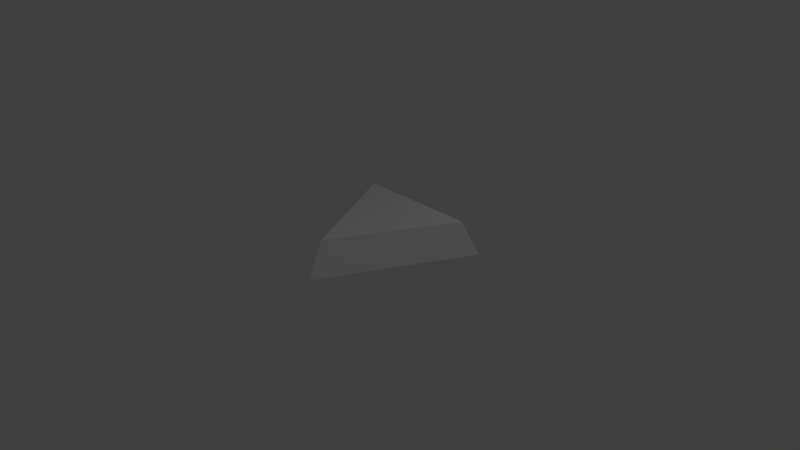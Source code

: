 # Source: equitrianglebutton.blend  (saved by Blender 2.79.0; exported with 4.5.12 LTS)
import bpy
from mathutils import Matrix  # noqa: F401  (used for matrix-valued properties, if any)

bpy.ops.wm.read_factory_settings(use_empty=True)
scene = bpy.context.scene
scene.name = 'Scene'

# ---- collections
col_collection_1 = bpy.data.collections.new('Collection 1'); scene.collection.children.link(col_collection_1)

# ---- materials (node trees are filled in below, after node groups)
mat_material = bpy.data.materials.new('Material')
mat_material.alpha_threshold = 0.0
mat_material.use_transparent_shadow = False
mat_material.roughness = 0.5
mat_material.line_color = (0.0, 0.0, 0.0, 1.0)

# ---- material node trees

# ---- world
world_world = bpy.data.worlds.new('World'); scene.world = world_world
world_world.color = (0.05088, 0.05088, 0.05088)
world_world.use_sun_shadow = False
world_world.sun_shadow_jitter_overblur = 0.0
world_world.cycles.sampling_method = 'MANUAL'

# ---- cameras
cam_camera = bpy.data.cameras.new('Camera')
cam_camera.clip_end = 100.0
cam_camera.lens = 35.0
cam_camera.sensor_width = 32.0
cam_camera.sensor_height = 18.0
cam_camera.ortho_scale = 7.314
cam_camera.dof.focus_distance = 0.0
cam_camera.dof.aperture_fstop = 128.0

# ---- lights
light_lamp = bpy.data.lights.new('Lamp', 'POINT')
light_lamp.transmission_factor = 0.0
light_lamp.cutoff_distance = 30.0
light_lamp.energy = 100.0
light_lamp.shadow_buffer_clip_start = 1.001
light_lamp.shadow_soft_size = 0.1
light_lamp.shadow_maximum_resolution = 0.006
light_lamp.use_absolute_resolution = True

# ---- meshes
me_cube = bpy.data.meshes.new('Cube')
me_cube.from_pydata([(1.0, -1.0, -1.0), (-1.0, -1.0, -1.0), (-0.00143, 0.985, -1.0), (0.8339, -0.8674, 1.0), (-0.8126, -0.8505, 1.0), (0.01402, 0.7627, 1.0)], [], [(0, 3, 4, 1), (1, 4, 5, 2), (4, 3, 5), (1, 2, 0), (3, 0, 2, 5)])
me_cube.materials.append(mat_material)
me_cube.use_remesh_preserve_volume = False
me_cube.use_remesh_preserve_attributes = False
me_cube.use_mirror_vertex_groups = False
me_cube.update()

# ---- objects
ob_cube = bpy.data.objects.new('Cube', me_cube)
ob_lamp = bpy.data.objects.new('Lamp', light_lamp)
ob_camera = bpy.data.objects.new('Camera', cam_camera)

# ---- transforms, parenting, visibility, modifiers, constraints
ob_cube.location = (-0.006159, 0.0, 0.2299)
ob_cube.rotation_euler = (0.0, -0.0, -3.127)
ob_cube.scale = (1.0, 1.0, 0.2289)
ob_cube.lock_rotations_4d = False
ob_cube.empty_display_type = 'ARROWS'
ob_cube.lineart.crease_threshold = 0.0
ob_lamp.location = (4.076, 1.005, 5.904)
ob_lamp.rotation_euler = (0.6503, 0.05522, 1.866)
ob_lamp.lock_rotations_4d = False
ob_lamp.empty_display_type = 'ARROWS'
ob_lamp.color = (0.0, 0.0, 0.0, 0.0)
ob_lamp.lineart.crease_threshold = 0.0
ob_camera.location = (7.481, -6.508, 5.344)
ob_camera.rotation_euler = (1.109, 0.0, 0.8149)
ob_camera.lock_rotations_4d = False
ob_camera.empty_display_type = 'ARROWS'
ob_camera.color = (0.0, 0.0, 0.0, 0.0)
ob_camera.display_type = 'WIRE'
ob_camera.lineart.crease_threshold = 0.0

# ---- collection membership
col_collection_1.objects.link(ob_cube)
col_collection_1.objects.link(ob_lamp)
col_collection_1.objects.link(ob_camera)

# ---- scene / render settings (as saved in the file)
scene.camera = ob_camera
scene.frame_start = 1; scene.frame_end = 250; scene.frame_set(1)
scene.render.engine = 'BLENDER_EEVEE_NEXT'
scene.render.resolution_percentage = 50
scene.render.dither_intensity = 0.0
scene.cycles.use_denoising = False
scene.cycles.samples = 128
scene.cycles.sampling_pattern = 'TABULATED_SOBOL'
scene.cycles.use_adaptive_sampling = False
scene.cycles.use_light_tree = False
scene.cycles.blur_glossy = 0.0
scene.cycles.sample_clamp_indirect = 0.0
scene.view_settings.view_transform = 'Standard'
bpy.context.view_layer.update()
